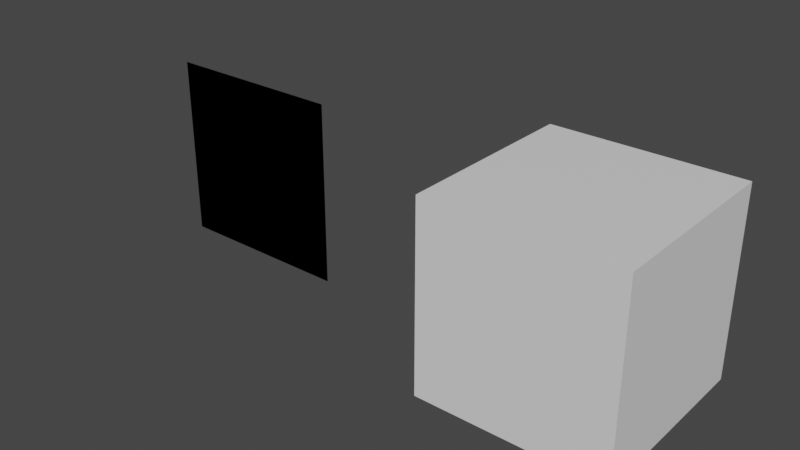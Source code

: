 # Source: prefabs.blend  (saved by Blender 2.83.18; exported with 4.5.12 LTS)
import bpy
from mathutils import Matrix  # noqa: F401  (used for matrix-valued properties, if any)

bpy.ops.wm.read_factory_settings(use_empty=True)
scene = bpy.context.scene
scene.name = 'Scene'

# ---- collections
col_collection = bpy.data.collections.new('Collection'); scene.collection.children.link(col_collection)

# ---- materials (node trees are filled in below, after node groups)
mat_material_002 = bpy.data.materials.new('Material.002')
mat_material_002.use_transparent_shadow = False

# ---- material node trees
mat_material_002.use_nodes = True; mat_material_002.node_tree.nodes.clear()
_N = mat_material_002.node_tree.nodes; _L = mat_material_002.node_tree.links
n0 = _N.new('ShaderNodeOutputMaterial'); n0.name = 'Material Output'; n0.location = (300, 300)
n1 = _N.new('ShaderNodeBsdfPrincipled'); n1.name = 'Principled BSDF'; n1.location = (10, 300)
n1.distribution = 'GGX'
n1.subsurface_method = 'BURLEY'
n1.inputs[3].default_value = 1.45
n1.inputs[27].default_value = (0.0, 0.0, 0.0, 1.0)
n1.inputs[28].default_value = 1.0
_L.new(n1.outputs[0], n0.inputs[0])
n0.is_active_output = True

# ---- world
world_world = bpy.data.worlds.new('World'); scene.world = world_world
world_world.use_nodes = True; world_world.node_tree.nodes.clear()
_N = world_world.node_tree.nodes; _L = world_world.node_tree.links
n0 = _N.new('ShaderNodeOutputWorld'); n0.name = 'World Output'; n0.location = (300, 300)
n1 = _N.new('ShaderNodeBackground'); n1.name = 'Background'; n1.location = (10, 300)
n1.inputs[0].default_value = (0.05088, 0.05088, 0.05088, 1.0)
_L.new(n1.outputs[0], n0.inputs[0])
n0.is_active_output = True
world_world.color = (0.05088, 0.05088, 0.05088)
world_world.use_sun_shadow = False
world_world.sun_shadow_jitter_overblur = 0.0

# ---- meshes
me_cube = bpy.data.meshes.new('cube')
me_cube.from_pydata([(-0.5, -0.5, 0.0), (0.5, -0.5, 0.0), (-0.5, 0.5, 0.0), (0.5, 0.5, 0.0), (-0.5, -0.5, 1.0), (0.5, -0.5, 1.0), (-0.5, 0.5, 1.0), (0.5, 0.5, 1.0)], [], [(0, 2, 3, 1), (4, 5, 7, 6), (1, 3, 7, 5), (2, 0, 4, 6), (3, 2, 6, 7), (0, 1, 5, 4)])
_uv = me_cube.uv_layers.new(name='UVMap')
_uv.uv.foreach_set('vector', [0.0001001, 0.9999, 9.996e-05, 0.0001001, 0.9999, 9.996e-05, 0.9999, 0.9999, 9.996e-05, 9.999e-05, 0.9999, 9.996e-05, 0.9999, 0.9999, 0.0001, 0.9999, 9.996e-05, 9.999e-05, 0.9999, 9.996e-05, 0.9999, 0.9999, 0.0001, 0.9999, 0.0001001, 9.998e-05, 0.9999, 9.998e-05, 0.9999, 0.9999, 9.998e-05, 0.9999, 0.0001001, 9.998e-05, 0.9999, 9.998e-05, 0.9999, 0.9999, 9.998e-05, 0.9999, 9.996e-05, 9.999e-05, 0.9999, 9.996e-05, 0.9999, 0.9999, 0.0001, 0.9999])
me_cube.materials.append(mat_material_002)
me_cube.use_remesh_fix_poles = True
me_cube.use_remesh_preserve_attributes = False
me_cube.use_mirror_vertex_groups = False
me_cube.update()
me_billboard = bpy.data.meshes.new('billboard')
me_billboard.from_pydata([(-0.5, 0.0, 0.0), (0.5, 0.0, 0.0), (-0.5, 0.0, 1.0), (0.5, 0.0, 1.0), (-0.5, 0.0, 0.0), (0.5, 0.0, 0.0), (-0.5, 0.0, 1.0), (0.5, 0.0, 1.0)], [], [(0, 1, 3, 2), (4, 6, 7, 5)])
_uv = me_billboard.uv_layers.new(name='UVMap')
_uv.uv.foreach_set('vector', [0.0, 0.0, 1.0, 0.0, 1.0, 1.0, 0.0, 1.0, 0.0, 0.0, 0.0, 1.0, 1.0, 1.0, 1.0, 0.0])
me_billboard.materials.append(mat_material_002)
me_billboard.use_remesh_fix_poles = True
me_billboard.use_remesh_preserve_attributes = False
me_billboard.use_mirror_vertex_groups = False
me_billboard.update()

# ---- objects
ob_cube = bpy.data.objects.new('cube', me_cube)
ob_billboard = bpy.data.objects.new('billboard', me_billboard)

# ---- transforms, parenting, visibility, modifiers, constraints
ob_cube.location = (0.0, 0.0, 0.0)
ob_cube.lineart.crease_threshold = 0.0
ob_billboard.location = (-2.0, 0.0, 0.0)
ob_billboard.lineart.crease_threshold = 0.0

# ---- collection membership
col_collection.objects.link(ob_cube)
col_collection.objects.link(ob_billboard)

# ---- scene / render settings (as saved in the file)
scene.frame_start = 1; scene.frame_end = 250; scene.frame_set(1)
scene.render.engine = 'BLENDER_EEVEE_NEXT'
scene.cycles.use_denoising = False
scene.cycles.samples = 128
scene.cycles.sampling_pattern = 'TABULATED_SOBOL'
scene.cycles.use_adaptive_sampling = False
scene.cycles.use_light_tree = False
scene.view_settings.view_transform = 'Filmic'
bpy.context.view_layer.update()

# ---- added for rendering (the .blend has no active camera and no usable light): camera, sun
cam_auto = bpy.data.cameras.new('AutoCamera')
cam_auto.lens = 50.0
cam_auto.sensor_width = 36.0
cam_auto.clip_end = 1000.0
ob_auto_camera = bpy.data.objects.new('AutoCamera', cam_auto)
scene.collection.objects.link(ob_auto_camera)
ob_auto_camera.location = (2.06862, -3.68235, 2.9549)
ob_auto_camera.rotation_euler = (1.09748, -7.21219e-08, 0.694738)
scene.camera = ob_auto_camera
light_auto_sun = bpy.data.lights.new('AutoSun', 'SUN')
light_auto_sun.energy = 3.0
light_auto_sun.angle = 0.0523599
ob_auto_sun = bpy.data.objects.new('AutoSun', light_auto_sun)
scene.collection.objects.link(ob_auto_sun)
ob_auto_sun.rotation_euler = (0.872665, 0.174533, 0.523599)
bpy.context.view_layer.update()
